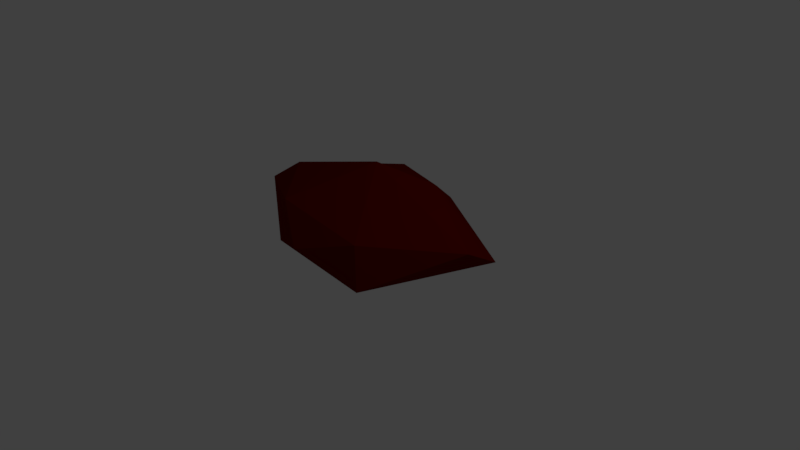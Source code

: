 # Source: Rock_3.blend  (saved by Blender 2.78.0; exported with 4.5.12 LTS)
import bpy
from mathutils import Matrix  # noqa: F401  (used for matrix-valued properties, if any)

bpy.ops.wm.read_factory_settings(use_empty=True)
scene = bpy.context.scene
scene.name = 'Scene'

# ---- collections
col_collection_1 = bpy.data.collections.new('Collection 1'); scene.collection.children.link(col_collection_1)

# ---- materials (node trees are filled in below, after node groups)
mat_matrock = bpy.data.materials.new('matRock')
mat_matrock.alpha_threshold = 0.0
mat_matrock.use_transparent_shadow = False
mat_matrock.diffuse_color = (0.1329, 0.002984, 0.0, 1.0)
mat_matrock.roughness = 0.5

# ---- material node trees

# ---- world
world_world = bpy.data.worlds.new('World'); scene.world = world_world
world_world.color = (0.05088, 0.05088, 0.05088)
world_world.use_sun_shadow = False
world_world.sun_shadow_jitter_overblur = 0.0
world_world.cycles.sampling_method = 'MANUAL'

# ---- cameras
cam_camera = bpy.data.cameras.new('Camera')
cam_camera.clip_end = 100.0
cam_camera.lens = 35.0
cam_camera.sensor_width = 32.0
cam_camera.sensor_height = 18.0
cam_camera.ortho_scale = 7.314
cam_camera.dof.focus_distance = 0.0
cam_camera.dof.aperture_fstop = 128.0

# ---- lights
light_lamp = bpy.data.lights.new('Lamp', 'POINT')
light_lamp.transmission_factor = 0.0
light_lamp.cutoff_distance = 30.0
light_lamp.energy = 100.0
light_lamp.shadow_buffer_clip_start = 1.001
light_lamp.shadow_soft_size = 0.1
light_lamp.shadow_maximum_resolution = 0.006
light_lamp.use_absolute_resolution = True

# ---- meshes
me_icosphere = bpy.data.meshes.new('Icosphere')
me_icosphere.from_pydata([(-0.0005548, 0.01923, -0.6962), (0.7512, -0.8929, -0.3108), (-0.2672, -1.515, -0.3692), (-0.9245, 0.009616, -0.3179), (-0.2869, 1.437, -0.3086), (0.749, 0.9277, -0.3086), (0.2858, -1.451, 0.3184), (-0.7255, -0.9698, 0.2423), (-0.8154, 0.3342, 0.3174), (0.2858, 1.489, 0.3184), (0.8818, -0.08725, 0.3259), (-0.01982, 0.0311, 0.843), (-0.1618, -0.8679, -0.6134), (0.44, -0.5147, -0.5915), (0.2717, -1.379, -0.3637), (0.8856, 0.01795, -0.3681), (0.44, 0.5532, -0.5915), (-0.5406, 0.004231, -0.6057), (-0.6893, -0.9236, -0.4382), (-0.1688, 0.8832, -0.5915), (-0.7423, 0.8241, -0.3886), (0.2717, 1.417, -0.3637), (0.9999, -0.5273, -0.0006714), (0.9999, 0.5588, -0.0006714), (0.003043, -1.72, -0.006205), (0.6485, -0.931, 0.1351), (-0.9758, -0.5471, -0.02567), (-0.5752, -1.491, -0.1008), (-0.6638, 0.8617, -0.02043), (-0.9965, 0.5184, 0.001645), (0.6083, 1.417, 0.004901), (-0.0005548, 1.74, 0.004901), (0.7413, -0.4972, 0.3621), (-0.2546, -1.438, 0.3172), (-0.9168, -0.0009113, 0.3638), (-0.3004, 0.8601, 0.3778), (0.7119, 0.4496, 0.3601), (0.2466, -0.8824, 0.5938), (0.5729, -0.08124, 0.5126), (-0.3919, -0.4179, 0.5705), (-0.4155, 0.5557, 0.6115), (0.1266, 0.5211, 0.4585)], [], [(0, 13, 12), (1, 13, 15), (0, 12, 17), (0, 17, 19), (0, 19, 16), (1, 15, 22), (2, 14, 24), (3, 18, 26), (4, 20, 28), (5, 21, 30), (1, 22, 25), (2, 24, 27), (3, 26, 29), (4, 28, 31), (5, 30, 23), (6, 32, 37), (7, 33, 39), (8, 34, 40), (9, 35, 41), (10, 36, 38), (38, 41, 11), (38, 36, 41), (36, 9, 41), (41, 40, 11), (41, 35, 40), (35, 8, 40), (40, 39, 11), (40, 34, 39), (34, 7, 39), (39, 37, 11), (39, 33, 37), (33, 6, 37), (37, 38, 11), (37, 32, 38), (32, 10, 38), (23, 36, 10), (23, 30, 36), (30, 9, 36), (31, 35, 9), (31, 28, 35), (28, 8, 35), (29, 34, 8), (29, 26, 34), (26, 7, 34), (27, 33, 7), (27, 24, 33), (24, 6, 33), (25, 32, 6), (25, 22, 32), (22, 10, 32), (30, 31, 9), (30, 21, 31), (21, 4, 31), (28, 29, 8), (28, 20, 29), (20, 3, 29), (26, 27, 7), (26, 18, 27), (18, 2, 27), (24, 25, 6), (24, 14, 25), (14, 1, 25), (22, 23, 10), (22, 15, 23), (15, 5, 23), (16, 21, 5), (16, 19, 21), (19, 4, 21), (19, 20, 4), (19, 17, 20), (17, 3, 20), (17, 18, 3), (17, 12, 18), (12, 2, 18), (15, 16, 5), (15, 13, 16), (13, 0, 16), (12, 14, 2), (12, 13, 14), (13, 1, 14)])
me_icosphere.materials.append(mat_matrock)
me_icosphere.use_remesh_preserve_volume = False
me_icosphere.use_remesh_preserve_attributes = False
me_icosphere.use_mirror_vertex_groups = False
me_icosphere.update()

# ---- objects
ob_rock = bpy.data.objects.new('Rock', me_icosphere)
ob_lamp = bpy.data.objects.new('Lamp', light_lamp)
ob_camera = bpy.data.objects.new('Camera', cam_camera)

# ---- transforms, parenting, visibility, modifiers, constraints
ob_rock.location = (0.1046, 0.01036, 0.5668)
ob_rock.scale = (-1.632, 0.7279, 0.8922)
ob_rock.lineart.crease_threshold = 0.0
_m = ob_rock.modifiers.new('Decimate', 'DECIMATE')
_m.ratio = 0.3935
ob_lamp.location = (4.076, 1.005, 5.904)
ob_lamp.rotation_euler = (0.6503, 0.05522, 1.866)
ob_lamp.lock_rotations_4d = False
ob_lamp.empty_display_type = 'ARROWS'
ob_lamp.color = (0.0, 0.0, 0.0, 0.0)
ob_lamp.lineart.crease_threshold = 0.0
ob_camera.location = (7.481, -6.508, 5.344)
ob_camera.rotation_euler = (1.109, 0.0, 0.8149)
ob_camera.lock_rotations_4d = False
ob_camera.empty_display_type = 'ARROWS'
ob_camera.color = (0.0, 0.0, 0.0, 0.0)
ob_camera.display_type = 'WIRE'
ob_camera.lineart.crease_threshold = 0.0

# ---- collection membership
col_collection_1.objects.link(ob_rock)
col_collection_1.objects.link(ob_lamp)
col_collection_1.objects.link(ob_camera)

# ---- scene / render settings (as saved in the file)
scene.camera = ob_camera
scene.frame_start = 1; scene.frame_end = 250; scene.frame_set(1)
scene.render.engine = 'BLENDER_EEVEE_NEXT'
scene.render.resolution_percentage = 50
scene.render.dither_intensity = 0.0
scene.cycles.use_denoising = False
scene.cycles.samples = 128
scene.cycles.sampling_pattern = 'TABULATED_SOBOL'
scene.cycles.light_sampling_threshold = 0.0
scene.cycles.use_adaptive_sampling = False
scene.cycles.use_light_tree = False
scene.cycles.blur_glossy = 0.0
scene.cycles.sample_clamp_indirect = 0.0
scene.view_settings.view_transform = 'Standard'
bpy.context.view_layer.update()
